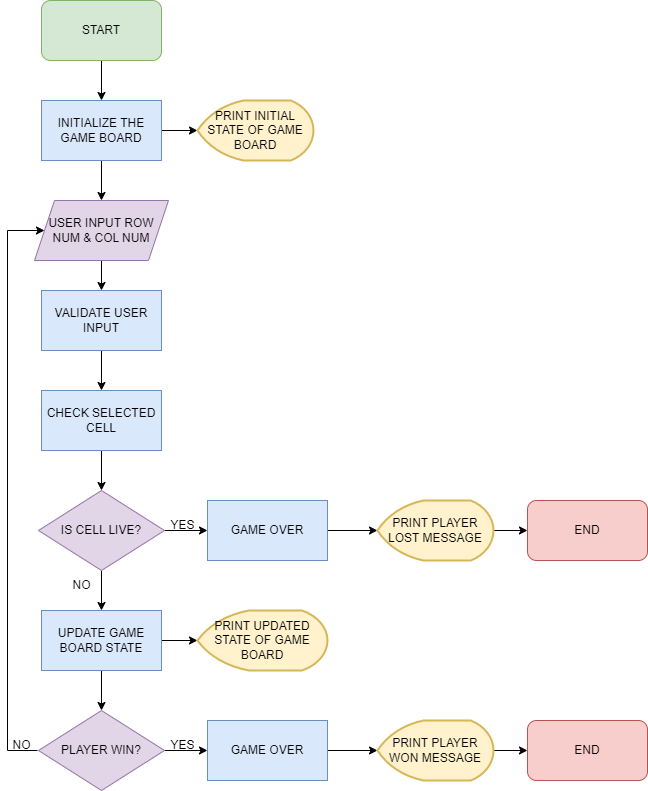

The diagram above was exported from draw.io. Its source (the exported page's mxGraphModel, read from the mxfile embedded in the PNG):
<mxGraphModel dx="2074" dy="1134" grid="1" gridSize="10" guides="1" tooltips="1" connect="1" arrows="1" fold="1" page="1" pageScale="1" pageWidth="827" pageHeight="1169" math="0" shadow="0">
  <root>
    <mxCell id="WIyWlLk6GJQsqaUBKTNV-0" />
    <mxCell id="WIyWlLk6GJQsqaUBKTNV-1" parent="WIyWlLk6GJQsqaUBKTNV-0" />
    <mxCell id="3cB6K6dOmv27-7dOXJNh-2" style="edgeStyle=orthogonalEdgeStyle;rounded=0;orthogonalLoop=1;jettySize=auto;html=1;entryX=0.5;entryY=0;entryDx=0;entryDy=0;" edge="1" parent="WIyWlLk6GJQsqaUBKTNV-1" source="3cB6K6dOmv27-7dOXJNh-0" target="3cB6K6dOmv27-7dOXJNh-1">
      <mxGeometry relative="1" as="geometry" />
    </mxCell>
    <mxCell id="3cB6K6dOmv27-7dOXJNh-0" value="START" style="rounded=1;whiteSpace=wrap;html=1;fillColor=#d5e8d4;strokeColor=#82b366;" vertex="1" parent="WIyWlLk6GJQsqaUBKTNV-1">
      <mxGeometry x="354" width="120" height="60" as="geometry" />
    </mxCell>
    <mxCell id="3cB6K6dOmv27-7dOXJNh-9" style="edgeStyle=orthogonalEdgeStyle;rounded=0;orthogonalLoop=1;jettySize=auto;html=1;entryX=0;entryY=0.5;entryDx=0;entryDy=0;entryPerimeter=0;" edge="1" parent="WIyWlLk6GJQsqaUBKTNV-1" source="3cB6K6dOmv27-7dOXJNh-1" target="3cB6K6dOmv27-7dOXJNh-5">
      <mxGeometry relative="1" as="geometry" />
    </mxCell>
    <mxCell id="3cB6K6dOmv27-7dOXJNh-12" style="edgeStyle=orthogonalEdgeStyle;rounded=0;orthogonalLoop=1;jettySize=auto;html=1;entryX=0.5;entryY=0;entryDx=0;entryDy=0;" edge="1" parent="WIyWlLk6GJQsqaUBKTNV-1" source="3cB6K6dOmv27-7dOXJNh-1" target="3cB6K6dOmv27-7dOXJNh-10">
      <mxGeometry relative="1" as="geometry" />
    </mxCell>
    <mxCell id="3cB6K6dOmv27-7dOXJNh-1" value="INITIALIZE THE GAME BOARD" style="rounded=0;whiteSpace=wrap;html=1;fillColor=#dae8fc;strokeColor=#6c8ebf;" vertex="1" parent="WIyWlLk6GJQsqaUBKTNV-1">
      <mxGeometry x="354" y="100" width="120" height="60" as="geometry" />
    </mxCell>
    <mxCell id="3cB6K6dOmv27-7dOXJNh-5" value="PRINT INITIAL STATE OF GAME BOARD" style="strokeWidth=2;html=1;shape=mxgraph.flowchart.display;whiteSpace=wrap;fillColor=#fff2cc;strokeColor=#d6b656;" vertex="1" parent="WIyWlLk6GJQsqaUBKTNV-1">
      <mxGeometry x="510" y="100" width="116" height="60" as="geometry" />
    </mxCell>
    <mxCell id="3cB6K6dOmv27-7dOXJNh-14" style="edgeStyle=orthogonalEdgeStyle;rounded=0;orthogonalLoop=1;jettySize=auto;html=1;entryX=0.5;entryY=0;entryDx=0;entryDy=0;" edge="1" parent="WIyWlLk6GJQsqaUBKTNV-1" source="3cB6K6dOmv27-7dOXJNh-10" target="3cB6K6dOmv27-7dOXJNh-13">
      <mxGeometry relative="1" as="geometry" />
    </mxCell>
    <mxCell id="3cB6K6dOmv27-7dOXJNh-10" value="USER INPUT ROW NUM &amp;amp; COL NUM" style="shape=parallelogram;perimeter=parallelogramPerimeter;whiteSpace=wrap;html=1;fixedSize=1;fillColor=#e1d5e7;strokeColor=#9673a6;" vertex="1" parent="WIyWlLk6GJQsqaUBKTNV-1">
      <mxGeometry x="347" y="200" width="134" height="60" as="geometry" />
    </mxCell>
    <mxCell id="3cB6K6dOmv27-7dOXJNh-16" style="edgeStyle=orthogonalEdgeStyle;rounded=0;orthogonalLoop=1;jettySize=auto;html=1;entryX=0.5;entryY=0;entryDx=0;entryDy=0;" edge="1" parent="WIyWlLk6GJQsqaUBKTNV-1" source="3cB6K6dOmv27-7dOXJNh-13" target="3cB6K6dOmv27-7dOXJNh-15">
      <mxGeometry relative="1" as="geometry" />
    </mxCell>
    <mxCell id="3cB6K6dOmv27-7dOXJNh-13" value="VALIDATE USER INPUT" style="rounded=0;whiteSpace=wrap;html=1;fillColor=#dae8fc;strokeColor=#6c8ebf;" vertex="1" parent="WIyWlLk6GJQsqaUBKTNV-1">
      <mxGeometry x="354" y="290" width="120" height="60" as="geometry" />
    </mxCell>
    <mxCell id="3cB6K6dOmv27-7dOXJNh-18" style="edgeStyle=orthogonalEdgeStyle;rounded=0;orthogonalLoop=1;jettySize=auto;html=1;entryX=0.5;entryY=0;entryDx=0;entryDy=0;" edge="1" parent="WIyWlLk6GJQsqaUBKTNV-1" source="3cB6K6dOmv27-7dOXJNh-15" target="3cB6K6dOmv27-7dOXJNh-17">
      <mxGeometry relative="1" as="geometry" />
    </mxCell>
    <mxCell id="3cB6K6dOmv27-7dOXJNh-15" value="CHECK SELECTED CELL" style="rounded=0;whiteSpace=wrap;html=1;fillColor=#dae8fc;strokeColor=#6c8ebf;" vertex="1" parent="WIyWlLk6GJQsqaUBKTNV-1">
      <mxGeometry x="354" y="390" width="120" height="60" as="geometry" />
    </mxCell>
    <mxCell id="3cB6K6dOmv27-7dOXJNh-20" style="edgeStyle=orthogonalEdgeStyle;rounded=0;orthogonalLoop=1;jettySize=auto;html=1;entryX=0;entryY=0.5;entryDx=0;entryDy=0;" edge="1" parent="WIyWlLk6GJQsqaUBKTNV-1" source="3cB6K6dOmv27-7dOXJNh-17" target="3cB6K6dOmv27-7dOXJNh-19">
      <mxGeometry relative="1" as="geometry" />
    </mxCell>
    <mxCell id="3cB6K6dOmv27-7dOXJNh-26" style="edgeStyle=orthogonalEdgeStyle;rounded=0;orthogonalLoop=1;jettySize=auto;html=1;entryX=0.5;entryY=0;entryDx=0;entryDy=0;" edge="1" parent="WIyWlLk6GJQsqaUBKTNV-1" source="3cB6K6dOmv27-7dOXJNh-17" target="3cB6K6dOmv27-7dOXJNh-25">
      <mxGeometry relative="1" as="geometry" />
    </mxCell>
    <mxCell id="3cB6K6dOmv27-7dOXJNh-17" value="IS CELL LIVE?" style="rhombus;whiteSpace=wrap;html=1;fillColor=#e1d5e7;strokeColor=#9673a6;" vertex="1" parent="WIyWlLk6GJQsqaUBKTNV-1">
      <mxGeometry x="351" y="490" width="126" height="80" as="geometry" />
    </mxCell>
    <mxCell id="3cB6K6dOmv27-7dOXJNh-22" style="edgeStyle=orthogonalEdgeStyle;rounded=0;orthogonalLoop=1;jettySize=auto;html=1;entryX=0;entryY=0.5;entryDx=0;entryDy=0;entryPerimeter=0;" edge="1" parent="WIyWlLk6GJQsqaUBKTNV-1" source="3cB6K6dOmv27-7dOXJNh-19" target="3cB6K6dOmv27-7dOXJNh-21">
      <mxGeometry relative="1" as="geometry" />
    </mxCell>
    <mxCell id="3cB6K6dOmv27-7dOXJNh-19" value="GAME OVER" style="rounded=0;whiteSpace=wrap;html=1;fillColor=#dae8fc;strokeColor=#6c8ebf;" vertex="1" parent="WIyWlLk6GJQsqaUBKTNV-1">
      <mxGeometry x="520" y="500" width="120" height="60" as="geometry" />
    </mxCell>
    <mxCell id="3cB6K6dOmv27-7dOXJNh-45" style="edgeStyle=orthogonalEdgeStyle;rounded=0;orthogonalLoop=1;jettySize=auto;html=1;entryX=0;entryY=0.5;entryDx=0;entryDy=0;" edge="1" parent="WIyWlLk6GJQsqaUBKTNV-1" source="3cB6K6dOmv27-7dOXJNh-21" target="3cB6K6dOmv27-7dOXJNh-44">
      <mxGeometry relative="1" as="geometry" />
    </mxCell>
    <mxCell id="3cB6K6dOmv27-7dOXJNh-21" value="PRINT PLAYER LOST MESSAGE" style="strokeWidth=2;html=1;shape=mxgraph.flowchart.display;whiteSpace=wrap;fillColor=#fff2cc;strokeColor=#d6b656;" vertex="1" parent="WIyWlLk6GJQsqaUBKTNV-1">
      <mxGeometry x="690" y="500" width="116" height="60" as="geometry" />
    </mxCell>
    <mxCell id="3cB6K6dOmv27-7dOXJNh-24" value="YES" style="text;html=1;align=center;verticalAlign=middle;resizable=0;points=[];autosize=1;strokeColor=none;fillColor=none;" vertex="1" parent="WIyWlLk6GJQsqaUBKTNV-1">
      <mxGeometry x="470" y="510" width="50" height="30" as="geometry" />
    </mxCell>
    <mxCell id="3cB6K6dOmv27-7dOXJNh-29" style="edgeStyle=orthogonalEdgeStyle;rounded=0;orthogonalLoop=1;jettySize=auto;html=1;entryX=0;entryY=0.5;entryDx=0;entryDy=0;entryPerimeter=0;" edge="1" parent="WIyWlLk6GJQsqaUBKTNV-1" source="3cB6K6dOmv27-7dOXJNh-25" target="3cB6K6dOmv27-7dOXJNh-28">
      <mxGeometry relative="1" as="geometry" />
    </mxCell>
    <mxCell id="3cB6K6dOmv27-7dOXJNh-31" style="edgeStyle=orthogonalEdgeStyle;rounded=0;orthogonalLoop=1;jettySize=auto;html=1;entryX=0.5;entryY=0;entryDx=0;entryDy=0;" edge="1" parent="WIyWlLk6GJQsqaUBKTNV-1" source="3cB6K6dOmv27-7dOXJNh-25" target="3cB6K6dOmv27-7dOXJNh-30">
      <mxGeometry relative="1" as="geometry" />
    </mxCell>
    <mxCell id="3cB6K6dOmv27-7dOXJNh-25" value="UPDATE GAME BOARD STATE" style="rounded=0;whiteSpace=wrap;html=1;fillColor=#dae8fc;strokeColor=#6c8ebf;" vertex="1" parent="WIyWlLk6GJQsqaUBKTNV-1">
      <mxGeometry x="354" y="610" width="120" height="60" as="geometry" />
    </mxCell>
    <mxCell id="3cB6K6dOmv27-7dOXJNh-27" value="NO" style="text;html=1;align=center;verticalAlign=middle;resizable=0;points=[];autosize=1;strokeColor=none;fillColor=none;" vertex="1" parent="WIyWlLk6GJQsqaUBKTNV-1">
      <mxGeometry x="374" y="570" width="40" height="30" as="geometry" />
    </mxCell>
    <mxCell id="3cB6K6dOmv27-7dOXJNh-28" value="PRINT UPDATED STATE OF GAME BOARD" style="strokeWidth=2;html=1;shape=mxgraph.flowchart.display;whiteSpace=wrap;fillColor=#fff2cc;strokeColor=#d6b656;" vertex="1" parent="WIyWlLk6GJQsqaUBKTNV-1">
      <mxGeometry x="510" y="610" width="130" height="60" as="geometry" />
    </mxCell>
    <mxCell id="3cB6K6dOmv27-7dOXJNh-35" style="edgeStyle=orthogonalEdgeStyle;rounded=0;orthogonalLoop=1;jettySize=auto;html=1;entryX=0;entryY=0.5;entryDx=0;entryDy=0;" edge="1" parent="WIyWlLk6GJQsqaUBKTNV-1" source="3cB6K6dOmv27-7dOXJNh-30" target="3cB6K6dOmv27-7dOXJNh-33">
      <mxGeometry relative="1" as="geometry" />
    </mxCell>
    <mxCell id="3cB6K6dOmv27-7dOXJNh-30" value="PLAYER WIN?" style="rhombus;whiteSpace=wrap;html=1;fillColor=#e1d5e7;strokeColor=#9673a6;" vertex="1" parent="WIyWlLk6GJQsqaUBKTNV-1">
      <mxGeometry x="351" y="710" width="126" height="80" as="geometry" />
    </mxCell>
    <mxCell id="3cB6K6dOmv27-7dOXJNh-32" style="edgeStyle=orthogonalEdgeStyle;rounded=0;orthogonalLoop=1;jettySize=auto;html=1;entryX=0;entryY=0.5;entryDx=0;entryDy=0;entryPerimeter=0;" edge="1" parent="WIyWlLk6GJQsqaUBKTNV-1" source="3cB6K6dOmv27-7dOXJNh-33" target="3cB6K6dOmv27-7dOXJNh-34">
      <mxGeometry relative="1" as="geometry" />
    </mxCell>
    <mxCell id="3cB6K6dOmv27-7dOXJNh-33" value="GAME OVER" style="rounded=0;whiteSpace=wrap;html=1;fillColor=#dae8fc;strokeColor=#6c8ebf;" vertex="1" parent="WIyWlLk6GJQsqaUBKTNV-1">
      <mxGeometry x="520" y="720" width="120" height="60" as="geometry" />
    </mxCell>
    <mxCell id="3cB6K6dOmv27-7dOXJNh-47" style="edgeStyle=orthogonalEdgeStyle;rounded=0;orthogonalLoop=1;jettySize=auto;html=1;entryX=0;entryY=0.5;entryDx=0;entryDy=0;" edge="1" parent="WIyWlLk6GJQsqaUBKTNV-1" source="3cB6K6dOmv27-7dOXJNh-34" target="3cB6K6dOmv27-7dOXJNh-46">
      <mxGeometry relative="1" as="geometry" />
    </mxCell>
    <mxCell id="3cB6K6dOmv27-7dOXJNh-34" value="PRINT PLAYER WON MESSAGE" style="strokeWidth=2;html=1;shape=mxgraph.flowchart.display;whiteSpace=wrap;fillColor=#fff2cc;strokeColor=#d6b656;" vertex="1" parent="WIyWlLk6GJQsqaUBKTNV-1">
      <mxGeometry x="690" y="720" width="116" height="60" as="geometry" />
    </mxCell>
    <mxCell id="3cB6K6dOmv27-7dOXJNh-36" value="YES" style="text;html=1;align=center;verticalAlign=middle;resizable=0;points=[];autosize=1;strokeColor=none;fillColor=none;" vertex="1" parent="WIyWlLk6GJQsqaUBKTNV-1">
      <mxGeometry x="470" y="730" width="50" height="30" as="geometry" />
    </mxCell>
    <mxCell id="3cB6K6dOmv27-7dOXJNh-40" value="" style="endArrow=none;html=1;rounded=0;" edge="1" parent="WIyWlLk6GJQsqaUBKTNV-1">
      <mxGeometry width="50" height="50" relative="1" as="geometry">
        <mxPoint x="320" y="750" as="sourcePoint" />
        <mxPoint x="320" y="230" as="targetPoint" />
      </mxGeometry>
    </mxCell>
    <mxCell id="3cB6K6dOmv27-7dOXJNh-41" value="" style="endArrow=classic;html=1;rounded=0;entryX=0;entryY=0.5;entryDx=0;entryDy=0;" edge="1" parent="WIyWlLk6GJQsqaUBKTNV-1" target="3cB6K6dOmv27-7dOXJNh-10">
      <mxGeometry width="50" height="50" relative="1" as="geometry">
        <mxPoint x="320" y="230" as="sourcePoint" />
        <mxPoint x="440" y="380" as="targetPoint" />
      </mxGeometry>
    </mxCell>
    <mxCell id="3cB6K6dOmv27-7dOXJNh-42" value="NO" style="text;html=1;align=center;verticalAlign=middle;resizable=0;points=[];autosize=1;strokeColor=none;fillColor=none;" vertex="1" parent="WIyWlLk6GJQsqaUBKTNV-1">
      <mxGeometry x="314" y="730" width="40" height="30" as="geometry" />
    </mxCell>
    <mxCell id="3cB6K6dOmv27-7dOXJNh-43" value="" style="endArrow=none;html=1;rounded=0;" edge="1" parent="WIyWlLk6GJQsqaUBKTNV-1">
      <mxGeometry width="50" height="50" relative="1" as="geometry">
        <mxPoint x="320" y="750" as="sourcePoint" />
        <mxPoint x="350" y="750" as="targetPoint" />
      </mxGeometry>
    </mxCell>
    <mxCell id="3cB6K6dOmv27-7dOXJNh-44" value="END" style="rounded=1;whiteSpace=wrap;html=1;fillColor=#f8cecc;strokeColor=#b85450;" vertex="1" parent="WIyWlLk6GJQsqaUBKTNV-1">
      <mxGeometry x="840" y="500" width="120" height="60" as="geometry" />
    </mxCell>
    <mxCell id="3cB6K6dOmv27-7dOXJNh-46" value="END" style="rounded=1;whiteSpace=wrap;html=1;fillColor=#f8cecc;strokeColor=#b85450;" vertex="1" parent="WIyWlLk6GJQsqaUBKTNV-1">
      <mxGeometry x="840" y="720" width="120" height="60" as="geometry" />
    </mxCell>
  </root>
</mxGraphModel>